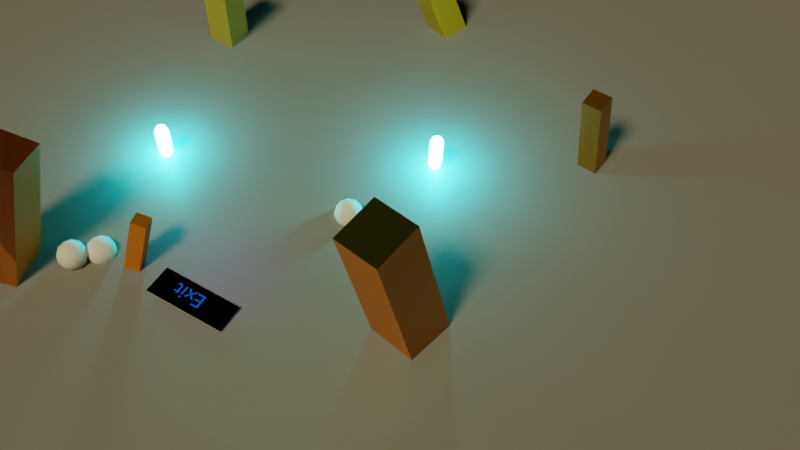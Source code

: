 # Source: start_level.blend  (saved by Blender 4.0.36; exported with 4.5.12 LTS)
import bpy
from mathutils import Matrix  # noqa: F401  (used for matrix-valued properties, if any)

bpy.ops.wm.read_factory_settings(use_empty=True)
scene = bpy.context.scene
scene.name = 'StartLevel'

# ---- collections
col_rocks = bpy.data.collections.new('Rocks'); scene.collection.children.link(col_rocks)
col_sub_rocks = bpy.data.collections.new('Sub_rocks'); col_rocks.children.link(col_sub_rocks)
col_sub_rocks_1 = bpy.data.collections.new('Sub_rocks 1'); col_sub_rocks.children.link(col_sub_rocks_1)
col_crystals = bpy.data.collections.new('Crystals'); scene.collection.children.link(col_crystals)
col_pillar = bpy.data.collections.new('Pillar')  # instanced only; not linked into the scene
col_leveltransition = bpy.data.collections.new('LevelTransition')  # instanced only; not linked into the scene
col_leveltransition_geometry_001 = bpy.data.collections.new('LevelTransition_geometry.001'); col_leveltransition.children.link(col_leveltransition_geometry_001)
col_health_pickup = bpy.data.collections.new('Health_Pickup')  # instanced only; not linked into the scene
col_player = bpy.data.collections.new('Player')  # instanced only; not linked into the scene
col_portal = bpy.data.collections.new('Portal')  # instanced only; not linked into the scene
col_nest_test = bpy.data.collections.new('Nest_test')  # instanced only; not linked into the scene
col_rock = bpy.data.collections.new('Rock')  # instanced only; not linked into the scene
col_rock_pile = bpy.data.collections.new('Rock Pile')  # instanced only; not linked into the scene
col_crystal = bpy.data.collections.new('Crystal')  # instanced only; not linked into the scene

# ---- materials (node trees are filled in below, after node groups)
mat_material_005 = bpy.data.materials.new('Material.005')
mat_material_005.use_transparent_shadow = False
mat_rock = bpy.data.materials.new('Rock')
mat_env_orange_001 = bpy.data.materials.new('Env_orange.001')
mat_env_orange_001.use_transparent_shadow = False
mat_collider_material_002 = bpy.data.materials.new('Collider_material.002')
mat_collider_material_002.surface_render_method = 'BLENDED'
mat_collider_material_002.blend_method = 'BLEND'
mat_collider_material_002.use_transparent_shadow = False
mat_env_blue_003 = bpy.data.materials.new('Env_blue.003')
mat_env_blue_003.use_transparent_shadow = False
mat_glowy_001 = bpy.data.materials.new('Glowy.001')
mat_glowy_001.use_transparent_shadow = False
mat_glowy_001.use_sss_translucency = True
mat_glowy_001.use_thickness_from_shadow = True

# ---- material node trees
mat_material_005.use_nodes = True; mat_material_005.node_tree.nodes.clear()
_N = mat_material_005.node_tree.nodes; _L = mat_material_005.node_tree.links
n0 = _N.new('ShaderNodeBsdfPrincipled'); n0.name = 'Principled BSDF'; n0.location = (10, 300)
n0.distribution = 'GGX'
n0.subsurface_method = 'RANDOM_WALK_SKIN'
n0.inputs[0].default_value = (0.2203, 0.2203, 0.2203, 1.0)
n0.inputs[3].default_value = 1.45
n0.inputs[27].default_value = (0.0, 0.0, 0.0, 1.0)
n0.inputs[28].default_value = 1.0
n1 = _N.new('ShaderNodeOutputMaterial'); n1.name = 'Material Output'; n1.location = (300, 300)
_L.new(n0.outputs[0], n1.inputs[0])
n1.is_active_output = True
mat_env_orange_001.use_nodes = True; mat_env_orange_001.node_tree.nodes.clear()
_N = mat_env_orange_001.node_tree.nodes; _L = mat_env_orange_001.node_tree.links
n0 = _N.new('ShaderNodeBsdfPrincipled'); n0.name = 'Principled BSDF'; n0.location = (10, 300)
n0.distribution = 'GGX'
n0.subsurface_method = 'RANDOM_WALK_SKIN'
n0.inputs[0].default_value = (0.8, 0.2343, 0.0, 1.0)
n0.inputs[3].default_value = 1.45
n0.inputs[27].default_value = (0.0, 0.0, 0.0, 1.0)
n0.inputs[28].default_value = 1.0
n1 = _N.new('ShaderNodeOutputMaterial'); n1.name = 'Material Output'; n1.location = (300, 300)
_L.new(n0.outputs[0], n1.inputs[0])
n1.is_active_output = True
mat_collider_material_002.use_nodes = True; mat_collider_material_002.node_tree.nodes.clear()
_N = mat_collider_material_002.node_tree.nodes; _L = mat_collider_material_002.node_tree.links
n0 = _N.new('ShaderNodeBsdfPrincipled'); n0.name = 'Principled BSDF'; n0.location = (10, 300)
n0.distribution = 'GGX'
n0.subsurface_method = 'RANDOM_WALK_SKIN'
n0.inputs[0].default_value = (0.8, 0.6398, 0.6603, 1.0)
n0.inputs[3].default_value = 1.45
n0.inputs[4].default_value = 0.1596
n0.inputs[27].default_value = (0.0, 0.0, 0.0, 1.0)
n0.inputs[28].default_value = 1.0
n1 = _N.new('ShaderNodeOutputMaterial'); n1.name = 'Material Output'; n1.location = (300, 300)
_L.new(n0.outputs[0], n1.inputs[0])
n1.is_active_output = True
mat_env_blue_003.use_nodes = True; mat_env_blue_003.node_tree.nodes.clear()
_N = mat_env_blue_003.node_tree.nodes; _L = mat_env_blue_003.node_tree.links
n0 = _N.new('ShaderNodeBsdfPrincipled'); n0.name = 'Principled BSDF'; n0.location = (10, 300)
n0.distribution = 'GGX'
n0.subsurface_method = 'RANDOM_WALK_SKIN'
n0.inputs[0].default_value = (0.00164, 0.09032, 0.8, 1.0)
n0.inputs[3].default_value = 1.45
n0.inputs[27].default_value = (0.0, 0.0, 0.0, 1.0)
n0.inputs[28].default_value = 1.0
n1 = _N.new('ShaderNodeOutputMaterial'); n1.name = 'Material Output'; n1.location = (300, 300)
_L.new(n0.outputs[0], n1.inputs[0])
n1.is_active_output = True
mat_glowy_001.use_nodes = True; mat_glowy_001.node_tree.nodes.clear()
_N = mat_glowy_001.node_tree.nodes; _L = mat_glowy_001.node_tree.links
n0 = _N.new('ShaderNodeBsdfPrincipled'); n0.name = 'Principled BSDF'; n0.location = (10, 300)
n0.distribution = 'GGX'
n0.subsurface_method = 'RANDOM_WALK_SKIN'
n0.inputs[0].default_value = (0.3805, 0.8, 0.2712, 1.0)
n0.inputs[3].default_value = 1.45
n0.inputs[27].default_value = (0.0331, 1.0, 1.0, 1.0)
n0.inputs[28].default_value = 157.6
n1 = _N.new('ShaderNodeOutputMaterial'); n1.name = 'Material Output'; n1.location = (300, 300)
_L.new(n0.outputs[0], n1.inputs[0])
n1.is_active_output = True

# ---- world
world_world = bpy.data.worlds.new('World'); scene.world = world_world
world_world.use_nodes = True; world_world.node_tree.nodes.clear()
_N = world_world.node_tree.nodes; _L = world_world.node_tree.links
n0 = _N.new('ShaderNodeOutputWorld'); n0.name = 'World Output'; n0.location = (300, 300)
n1 = _N.new('ShaderNodeBackground'); n1.name = 'Background'; n1.location = (10, 300)
n1.inputs[0].default_value = (0.0, 0.0, 0.0, 1.0)
n1.inputs[1].default_value = 0.0
_L.new(n1.outputs[0], n0.inputs[0])
n0.is_active_output = True
world_world.color = (0.05088, 0.05088, 0.05088)
world_world.use_sun_shadow = False
world_world.sun_shadow_jitter_overblur = 0.0

# ---- cameras
cam_camera = bpy.data.cameras.new('Camera')
cam_camera.clip_end = 100.0
cam_camera.ortho_scale = 7.314

# ---- lights
light_light = bpy.data.lights.new('Light', 'SUN')
light_light.color = (1.0, 0.8329, 0.4865)
light_light.transmission_factor = 0.0
light_light.angle = 0.1993
light_light.energy = 2.0
light_light.shadow_soft_size = 0.1
light_light.shadow_cascade_max_distance = 1000.0
light_spot = bpy.data.lights.new('Spot', 'SPOT')
light_spot.color = (0.2724, 0.005563, 1.0)
light_spot.transmission_factor = 0.0
light_spot.energy = 1000.0
light_spot.shadow_soft_size = 2.406
light_spot.use_absolute_resolution = True
light_spot.use_soft_falloff = False
light_point = bpy.data.lights.new('Point', 'POINT')
light_point.color = (0.3132, 1.0, 0.3805)
light_point.transmission_factor = 0.0
light_point.use_soft_falloff = False
light_point.energy = 200.0
light_point.shadow_soft_size = 10.0
light_point.use_absolute_resolution = True

# ---- meshes
me_plane = bpy.data.meshes.new('Plane')
me_plane.from_pydata([(-50.0, -50.0, 0.0), (50.0, -50.0, 0.0), (-50.0, 50.0, 0.0), (50.0, 50.0, 0.0)], [], [(0, 1, 3, 2)])
_uv = me_plane.uv_layers.new(name='UVMap')
_uv.uv.foreach_set('vector', [0.0, 0.0, 1.0, 0.0, 1.0, 1.0, 0.0, 1.0])
me_plane.materials.append(mat_material_005)
me_plane.update()
me_icosphere = bpy.data.meshes.new('Icosphere')
me_icosphere.from_pydata([(0.0, 0.0, -1.0), (0.7236, -0.5257, -0.4472), (-0.2764, -0.8506, -0.4472), (-0.8944, 0.0, -0.4472), (-0.2764, 0.8506, -0.4472), (0.7236, 0.5257, -0.4472), (0.2764, -0.8506, 0.4472), (-0.7236, -0.5257, 0.4472), (-0.7236, 0.5257, 0.4472), (0.2764, 0.8506, 0.4472), (0.8944, 0.0, 0.4472), (0.0, 0.0, 1.0), (-0.1625, -0.5, -0.8507), (0.4253, -0.309, -0.8507), (0.2629, -0.809, -0.5257), (0.8506, 0.0, -0.5257), (0.4253, 0.309, -0.8507), (-0.5257, 0.0, -0.8507), (-0.6882, -0.5, -0.5257), (-0.1625, 0.5, -0.8507), (-0.6882, 0.5, -0.5257), (0.2629, 0.809, -0.5257), (0.9511, -0.309, 0.0), (0.9511, 0.309, 0.0), (0.0, -1.0, 0.0), (0.5878, -0.809, 0.0), (-0.9511, -0.309, 0.0), (-0.5878, -0.809, 0.0), (-0.5878, 0.809, 0.0), (-0.9511, 0.309, 0.0), (0.5878, 0.809, 0.0), (0.0, 1.0, 0.0), (0.6882, -0.5, 0.5257), (-0.2629, -0.809, 0.5257), (-0.8506, 0.0, 0.5257), (-0.2629, 0.809, 0.5257), (0.6882, 0.5, 0.5257), (0.1625, -0.5, 0.8507), (0.5257, 0.0, 0.8507), (-0.4253, -0.309, 0.8507), (-0.4253, 0.309, 0.8507), (0.1625, 0.5, 0.8507)], [], [(0, 13, 12), (1, 13, 15), (0, 12, 17), (0, 17, 19), (0, 19, 16), (1, 15, 22), (2, 14, 24), (3, 18, 26), (4, 20, 28), (5, 21, 30), (1, 22, 25), (2, 24, 27), (3, 26, 29), (4, 28, 31), (5, 30, 23), (6, 32, 37), (7, 33, 39), (8, 34, 40), (9, 35, 41), (10, 36, 38), (38, 41, 11), (38, 36, 41), (36, 9, 41), (41, 40, 11), (41, 35, 40), (35, 8, 40), (40, 39, 11), (40, 34, 39), (34, 7, 39), (39, 37, 11), (39, 33, 37), (33, 6, 37), (37, 38, 11), (37, 32, 38), (32, 10, 38), (23, 36, 10), (23, 30, 36), (30, 9, 36), (31, 35, 9), (31, 28, 35), (28, 8, 35), (29, 34, 8), (29, 26, 34), (26, 7, 34), (27, 33, 7), (27, 24, 33), (24, 6, 33), (25, 32, 6), (25, 22, 32), (22, 10, 32), (30, 31, 9), (30, 21, 31), (21, 4, 31), (28, 29, 8), (28, 20, 29), (20, 3, 29), (26, 27, 7), (26, 18, 27), (18, 2, 27), (24, 25, 6), (24, 14, 25), (14, 1, 25), (22, 23, 10), (22, 15, 23), (15, 5, 23), (16, 21, 5), (16, 19, 21), (19, 4, 21), (19, 20, 4), (19, 17, 20), (17, 3, 20), (17, 18, 3), (17, 12, 18), (12, 2, 18), (15, 16, 5), (15, 13, 16), (13, 0, 16), (12, 14, 2), (12, 13, 14), (13, 1, 14)])
me_icosphere.polygons.foreach_set('use_smooth', [True] * 80)
_uv = me_icosphere.uv_layers.new(name='UVMap')
_uv.uv.foreach_set('vector', [0.1818, 0.0, 0.2273, 0.07873, 0.1364, 0.07873, 0.2727, 0.1575, 0.3182, 0.07873, 0.3636, 0.1575, 0.9091, 0.0, 0.9545, 0.07873, 0.8636, 0.07873, 0.7273, 0.0, 0.7727, 0.07873, 0.6818, 0.07873, 0.5455, 0.0, 0.5909, 0.07873, 0.5, 0.07873, 0.2727, 0.1575, 0.3636, 0.1575, 0.3182, 0.2362, 0.09091, 0.1575, 0.1818, 0.1575, 0.1364, 0.2362, 0.8182, 0.1575, 0.9091, 0.1575, 0.8636, 0.2362, 0.6364, 0.1575, 0.7273, 0.1575, 0.6818, 0.2362, 0.4545, 0.1575, 0.5455, 0.1575, 0.5, 0.2362, 0.2727, 0.1575, 0.3182, 0.2362, 0.2273, 0.2362, 0.09091, 0.1575, 0.1364, 0.2362, 0.04546, 0.2362, 0.8182, 0.1575, 0.8636, 0.2362, 0.7727, 0.2362, 0.6364, 0.1575, 0.6818, 0.2362, 0.5909, 0.2362, 0.4545, 0.1575, 0.5, 0.2362, 0.4091, 0.2362, 0.1818, 0.3149, 0.2727, 0.3149, 0.2273, 0.3937, 0.0, 0.3149, 0.09091, 0.3149, 0.04546, 0.3937, 0.7273, 0.3149, 0.8182, 0.3149, 0.7727, 0.3937, 0.5455, 0.3149, 0.6364, 0.3149, 0.5909, 0.3937, 0.3636, 0.3149, 0.4545, 0.3149, 0.4091, 0.3937, 0.4091, 0.3937, 0.5, 0.3937, 0.4545, 0.4724, 0.4091, 0.3937, 0.4545, 0.3149, 0.5, 0.3937, 0.4545, 0.3149, 0.5455, 0.3149, 0.5, 0.3937, 0.5909, 0.3937, 0.6818, 0.3937, 0.6364, 0.4724, 0.5909, 0.3937, 0.6364, 0.3149, 0.6818, 0.3937, 0.6364, 0.3149, 0.7273, 0.3149, 0.6818, 0.3937, 0.7727, 0.3937, 0.8636, 0.3937, 0.8182, 0.4724, 0.7727, 0.3937, 0.8182, 0.3149, 0.8636, 0.3937, 0.8182, 0.3149, 0.9091, 0.3149, 0.8636, 0.3937, 0.04546, 0.3937, 0.1364, 0.3937, 0.09091, 0.4724, 0.04546, 0.3937, 0.09091, 0.3149, 0.1364, 0.3937, 0.09091, 0.3149, 0.1818, 0.3149, 0.1364, 0.3937, 0.2273, 0.3937, 0.3182, 0.3937, 0.2727, 0.4724, 0.2273, 0.3937, 0.2727, 0.3149, 0.3182, 0.3937, 0.2727, 0.3149, 0.3636, 0.3149, 0.3182, 0.3937, 0.4091, 0.2362, 0.4545, 0.3149, 0.3636, 0.3149, 0.4091, 0.2362, 0.5, 0.2362, 0.4545, 0.3149, 0.5, 0.2362, 0.5455, 0.3149, 0.4545, 0.3149, 0.5909, 0.2362, 0.6364, 0.3149, 0.5455, 0.3149, 0.5909, 0.2362, 0.6818, 0.2362, 0.6364, 0.3149, 0.6818, 0.2362, 0.7273, 0.3149, 0.6364, 0.3149, 0.7727, 0.2362, 0.8182, 0.3149, 0.7273, 0.3149, 0.7727, 0.2362, 0.8636, 0.2362, 0.8182, 0.3149, 0.8636, 0.2362, 0.9091, 0.3149, 0.8182, 0.3149, 0.04546, 0.2362, 0.09091, 0.3149, 0.0, 0.3149, 0.04546, 0.2362, 0.1364, 0.2362, 0.09091, 0.3149, 0.1364, 0.2362, 0.1818, 0.3149, 0.09091, 0.3149, 0.2273, 0.2362, 0.2727, 0.3149, 0.1818, 0.3149, 0.2273, 0.2362, 0.3182, 0.2362, 0.2727, 0.3149, 0.3182, 0.2362, 0.3636, 0.3149, 0.2727, 0.3149, 0.5, 0.2362, 0.5909, 0.2362, 0.5455, 0.3149, 0.5, 0.2362, 0.5455, 0.1575, 0.5909, 0.2362, 0.5455, 0.1575, 0.6364, 0.1575, 0.5909, 0.2362, 0.6818, 0.2362, 0.7727, 0.2362, 0.7273, 0.3149, 0.6818, 0.2362, 0.7273, 0.1575, 0.7727, 0.2362, 0.7273, 0.1575, 0.8182, 0.1575, 0.7727, 0.2362, 0.8636, 0.2362, 0.9545, 0.2362, 0.9091, 0.3149, 0.8636, 0.2362, 0.9091, 0.1575, 0.9545, 0.2362, 0.9091, 0.1575, 1.0, 0.1575, 0.9545, 0.2362, 0.1364, 0.2362, 0.2273, 0.2362, 0.1818, 0.3149, 0.1364, 0.2362, 0.1818, 0.1575, 0.2273, 0.2362, 0.1818, 0.1575, 0.2727, 0.1575, 0.2273, 0.2362, 0.3182, 0.2362, 0.4091, 0.2362, 0.3636, 0.3149, 0.3182, 0.2362, 0.3636, 0.1575, 0.4091, 0.2362, 0.3636, 0.1575, 0.4545, 0.1575, 0.4091, 0.2362, 0.5, 0.07873, 0.5455, 0.1575, 0.4545, 0.1575, 0.5, 0.07873, 0.5909, 0.07873, 0.5455, 0.1575, 0.5909, 0.07873, 0.6364, 0.1575, 0.5455, 0.1575, 0.6818, 0.07873, 0.7273, 0.1575, 0.6364, 0.1575, 0.6818, 0.07873, 0.7727, 0.07873, 0.7273, 0.1575, 0.7727, 0.07873, 0.8182, 0.1575, 0.7273, 0.1575, 0.8636, 0.07873, 0.9091, 0.1575, 0.8182, 0.1575, 0.8636, 0.07873, 0.9545, 0.07873, 0.9091, 0.1575, 0.9545, 0.07873, 1.0, 0.1575, 0.9091, 0.1575, 0.3636, 0.1575, 0.4091, 0.07873, 0.4545, 0.1575, 0.3636, 0.1575, 0.3182, 0.07873, 0.4091, 0.07873, 0.3182, 0.07873, 0.3636, 0.0, 0.4091, 0.07873, 0.1364, 0.07873, 0.1818, 0.1575, 0.09091, 0.1575, 0.1364, 0.07873, 0.2273, 0.07873, 0.1818, 0.1575, 0.2273, 0.07873, 0.2727, 0.1575, 0.1818, 0.1575])
me_icosphere.materials.append(mat_rock)
me_icosphere.update()
me_cube_002 = bpy.data.meshes.new('Cube.002')
me_cube_002.from_pydata([(-1.0, -1.0, 0.0), (-1.0, -1.0, 7.0), (-1.0, 1.0, 0.0), (-1.0, 1.0, 7.0), (1.0, -1.0, 0.0), (1.0, -1.0, 7.0), (1.0, 1.0, 0.0), (1.0, 1.0, 7.0)], [], [(0, 1, 3, 2), (2, 3, 7, 6), (6, 7, 5, 4), (4, 5, 1, 0), (2, 6, 4, 0), (7, 3, 1, 5)])
_uv = me_cube_002.uv_layers.new(name='UVMap')
_uv.uv.foreach_set('vector', [0.375, 0.0, 0.625, 0.0, 0.625, 0.25, 0.375, 0.25, 0.375, 0.25, 0.625, 0.25, 0.625, 0.5, 0.375, 0.5, 0.375, 0.5, 0.625, 0.5, 0.625, 0.75, 0.375, 0.75, 0.375, 0.75, 0.625, 0.75, 0.625, 1.0, 0.375, 1.0, 0.125, 0.5, 0.375, 0.5, 0.375, 0.75, 0.125, 0.75, 0.625, 0.5, 0.875, 0.5, 0.875, 0.75, 0.625, 0.75])
me_cube_002.materials.append(mat_env_orange_001)
me_cube_002.update()
me_cube_004 = bpy.data.meshes.new('Cube.004')
me_cube_004.from_pydata([(-1.0, -1.0, 0.0), (-1.0, -1.0, 7.0), (-1.0, 1.0, 0.0), (-1.0, 1.0, 7.0), (1.0, -1.0, 0.0), (1.0, -1.0, 7.0), (1.0, 1.0, 0.0), (1.0, 1.0, 7.0)], [], [(0, 1, 3, 2), (2, 3, 7, 6), (6, 7, 5, 4), (4, 5, 1, 0), (2, 6, 4, 0), (7, 3, 1, 5)])
_uv = me_cube_004.uv_layers.new(name='UVMap')
_uv.uv.foreach_set('vector', [0.375, 0.0, 0.625, 0.0, 0.625, 0.25, 0.375, 0.25, 0.375, 0.25, 0.625, 0.25, 0.625, 0.5, 0.375, 0.5, 0.375, 0.5, 0.625, 0.5, 0.625, 0.75, 0.375, 0.75, 0.375, 0.75, 0.625, 0.75, 0.625, 1.0, 0.375, 1.0, 0.125, 0.5, 0.375, 0.5, 0.375, 0.75, 0.125, 0.75, 0.625, 0.5, 0.875, 0.5, 0.875, 0.75, 0.625, 0.75])
me_cube_004.materials.append(mat_collider_material_002)
me_cube_004.update()
me_plane_009 = bpy.data.meshes.new('Plane.009')
me_plane_009.from_pydata([(-6.132, 2.221, 0.0), (-6.132, -2.221, 0.0), (6.132, 2.221, 0.0), (6.132, -2.221, 0.0)], [], [(0, 1, 3, 2)])
_uv = me_plane_009.uv_layers.new(name='UVMap')
_uv.uv.foreach_set('vector', [0.0, 0.0, 1.0, 0.0, 1.0, 1.0, 0.0, 1.0])
me_plane_009.update()
me_plane_011 = bpy.data.meshes.new('Plane.011')
me_plane_011.from_pydata([(-6.132, 2.221, 0.0), (-6.132, -2.221, 0.0), (6.132, 2.221, 0.0), (6.132, -2.221, 0.0)], [], [(0, 1, 3, 2)])
_uv = me_plane_011.uv_layers.new(name='UVMap')
_uv.uv.foreach_set('vector', [0.0, 0.0, 1.0, 0.0, 1.0, 1.0, 0.0, 1.0])
me_plane_011.update()
me_roundcube_004 = bpy.data.meshes.new('Roundcube.004')
me_roundcube_004.from_pydata([(0.2887, 0.2887, -1.246), (0.0, 0.3536, -1.324), (0.3536, 0.3536, -0.9), (0.3536, 0.3536, 0.9), (0.0, 0.5, -0.9), (0.0, 0.5, 0.9), (-0.2887, 0.2887, -1.246), (-0.3536, 0.0, -1.324), (-0.3536, 0.3536, -0.9), (-0.3536, 0.3536, 0.9), (-0.5, 0.0, -0.9), (-0.5, 0.0, 0.9), (-0.2887, -0.2887, -1.246), (0.0, -0.3536, -1.324), (-0.3536, -0.3536, -0.9), (-0.3536, -0.3536, 0.9), (0.0, -0.5, -0.9), (0.0, -0.5, 0.9), (0.2887, -0.2887, -1.246), (0.3536, 0.0, -1.324), (0.3536, -0.3536, -0.9), (0.3536, -0.3536, 0.9), (0.5, 0.0, -0.9), (0.5, 0.0, 0.9), (0.0, 0.0, -1.5), (0.2887, 0.2887, 1.246), (0.0, 0.3536, 1.324), (-0.2887, 0.2887, 1.246), (0.3536, 0.0, 1.324), (0.0, 0.0, 1.5), (-0.3536, 0.0, 1.324), (0.2887, -0.2887, 1.246), (0.0, -0.3536, 1.324), (-0.2887, -0.2887, 1.246)], [], [(0, 1, 4, 2), (1, 6, 8, 4), (2, 4, 5, 3), (4, 8, 9, 5), (3, 5, 26, 25), (5, 9, 27, 26), (6, 7, 10, 8), (7, 12, 14, 10), (8, 10, 11, 9), (10, 14, 15, 11), (9, 11, 30, 27), (11, 15, 33, 30), (12, 13, 16, 14), (13, 18, 20, 16), (14, 16, 17, 15), (16, 20, 21, 17), (15, 17, 32, 33), (17, 21, 31, 32), (18, 19, 22, 20), (19, 0, 2, 22), (20, 22, 23, 21), (22, 2, 3, 23), (21, 23, 28, 31), (23, 3, 25, 28), (18, 13, 24, 19), (13, 12, 7, 24), (19, 24, 1, 0), (24, 7, 6, 1), (25, 26, 29, 28), (26, 27, 30, 29), (28, 29, 32, 31), (29, 30, 33, 32)])
me_roundcube_004.materials.append(mat_glowy_001)
me_roundcube_004.update()

# ---- curves / text
txt_text_002 = bpy.data.curves.new('Text.002', 'FONT')
txt_text_002.dimensions = '2D'
txt_text_002.body = 'Exit'
txt_text_002.materials.append(mat_env_blue_003)
txt_text_002.size = 3.041

# ---- objects
ob_camera = bpy.data.objects.new('Camera', cam_camera)
ob_ground = bpy.data.objects.new('Ground', me_plane)
ob_light = bpy.data.objects.new('Light', light_light)
ob_spot = bpy.data.objects.new('Spot', light_spot)
ob_pillar_001 = bpy.data.objects.new('Pillar.001', None)
ob_pillar_003 = bpy.data.objects.new('Pillar.003', None)
ob_pillar_002 = bpy.data.objects.new('Pillar.002', None)
ob_pillar = bpy.data.objects.new('Pillar', None)
ob_pillar_004 = bpy.data.objects.new('Pillar.004', None)
ob_pillar_005 = bpy.data.objects.new('Pillar.005', None)
ob_leveltransition = bpy.data.objects.new('LevelTransition', None)
ob_health_pickup_001 = bpy.data.objects.new('Health_Pickup.001', None)
ob_health_pickup = bpy.data.objects.new('Health_Pickup', None)
ob_player = bpy.data.objects.new('Player', None)
ob_portal = bpy.data.objects.new('Portal', None)
ob_nest_test = bpy.data.objects.new('Nest_test', None)
ob_lighting_components_startlevel = bpy.data.objects.new('lighting_components_StartLevel', None)
ob_rock = bpy.data.objects.new('Rock', None)
ob_rock_001 = bpy.data.objects.new('Rock.001', None)
ob_rock_002 = bpy.data.objects.new('Rock.002', None)
ob_rock_003 = bpy.data.objects.new('Rock.003', None)
ob_rock_004 = bpy.data.objects.new('Rock.004', None)
ob_rock_015 = bpy.data.objects.new('Rock.015', None)
ob_rock_016 = bpy.data.objects.new('Rock.016', None)
ob_rock_017 = bpy.data.objects.new('Rock.017', None)
ob_rock_018 = bpy.data.objects.new('Rock.018', None)
ob_rock_019 = bpy.data.objects.new('Rock.019', None)
ob_rock_020 = bpy.data.objects.new('Rock.020', None)
ob_rock_021 = bpy.data.objects.new('Rock.021', None)
ob_somemesh = bpy.data.objects.new('SomeMesh', me_icosphere)
ob_rock_pile_003 = bpy.data.objects.new('Rock Pile.003', None)
ob_rock_pile_001 = bpy.data.objects.new('Rock Pile.001', None)
ob_rock_pile_004 = bpy.data.objects.new('Rock Pile.004', None)
ob_rock_005 = bpy.data.objects.new('Rock.005', None)
ob_rock_006 = bpy.data.objects.new('Rock.006', None)
ob_rock_007 = bpy.data.objects.new('Rock.007', None)
ob_rock_008 = bpy.data.objects.new('Rock.008', None)
ob_rock_009 = bpy.data.objects.new('Rock.009', None)
ob_rock_010 = bpy.data.objects.new('Rock.010', None)
ob_rock_011 = bpy.data.objects.new('Rock.011', None)
ob_rock_012 = bpy.data.objects.new('Rock.012', None)
ob_rock_013 = bpy.data.objects.new('Rock.013', None)
ob_rock_014 = bpy.data.objects.new('Rock.014', None)
ob_rock_022 = bpy.data.objects.new('Rock.022', None)
ob_rock_023 = bpy.data.objects.new('Rock.023', None)
ob_rock_024 = bpy.data.objects.new('Rock.024', None)
ob_rock_025 = bpy.data.objects.new('Rock.025', None)
ob_rock_026 = bpy.data.objects.new('Rock.026', None)
ob_rock_027 = bpy.data.objects.new('Rock.027', None)
ob_somemesh_001 = bpy.data.objects.new('SomeMesh.001', me_icosphere)
ob_rock_pile_002 = bpy.data.objects.new('Rock Pile.002', None)
ob_somemesh_002 = bpy.data.objects.new('SomeMesh.002', me_icosphere)
ob_crystal = bpy.data.objects.new('Crystal', None)
ob_crystal_001 = bpy.data.objects.new('Crystal.001', None)
ob_crystal_002 = bpy.data.objects.new('Crystal.002', None)
ob_crystal_003 = bpy.data.objects.new('Crystal.003', None)
ob_crystal_004 = bpy.data.objects.new('Crystal.004', None)
ob_crystal_005 = bpy.data.objects.new('Crystal.005', None)
ob_crystal_006 = bpy.data.objects.new('Crystal.006', None)
ob_crystal_007 = bpy.data.objects.new('Crystal.007', None)
ob_crystal_008 = bpy.data.objects.new('Crystal.008', None)
ob_crystal_009 = bpy.data.objects.new('Crystal.009', None)
ob_crystal_010 = bpy.data.objects.new('Crystal.010', None)
ob_crystal_011 = bpy.data.objects.new('Crystal.011', None)
ob_crystal_012 = bpy.data.objects.new('Crystal.012', None)
ob_point = bpy.data.objects.new('Point', light_point)
ob_point_001 = bpy.data.objects.new('Point.001', light_point)
ob_point_002 = bpy.data.objects.new('Point.002', light_point)
ob_pillar_geometry_001 = bpy.data.objects.new('Pillar_geometry.001', me_cube_002)
ob_pillar_components_001 = bpy.data.objects.new('Pillar_components.001', None)
ob_pillar_collider_001 = bpy.data.objects.new('Pillar_collider.001', me_cube_004)
ob_leveltransition_components_002 = bpy.data.objects.new('LevelTransition_components.002', None)
ob_leveltransition_collider_002 = bpy.data.objects.new('LevelTransition_collider.002', me_plane_009)
ob_plane_005 = bpy.data.objects.new('Plane.005', me_plane_011)
ob_text_002 = bpy.data.objects.new('Text.002', txt_text_002)
ob_health_pickup_geometry_001 = bpy.data.objects.new('Health_Pickup_geometry.001', me_roundcube_004)
ob_health_pickup_components_001 = bpy.data.objects.new('Health_Pickup_components.001', None)

# ---- transforms, parenting, visibility, modifiers, constraints
ob_camera.location = (-37.8, -26.35, 57.51)
ob_camera.rotation_euler = (0.6632, 4.269e-07, -1.016)
ob_camera.scale = (1.0, 1.0, 1.0)
ob_camera.lock_rotations_4d = False
ob_camera.empty_display_type = 'ARROWS'
ob_camera.color = (0.0, 0.0, 0.0, 0.0)
ob_camera.display_type = 'WIRE'
ob_camera.lineart.crease_threshold = 0.0
ob_ground.location = (0.0, 0.0, 0.0)
ob_ground.scale = (0.9354, 0.9354, 0.4677)
ob_light.location = (4.076, 1.005, 18.69)
ob_light.rotation_euler = (-0.4693, 0.3792, 2.083)
ob_light.lock_rotations_4d = False
ob_light.empty_display_type = 'ARROWS'
ob_light.color = (0.0, 0.0, 0.0, 0.0)
ob_light.lineart.crease_threshold = 0.0
ob_spot.location = (-8.259, 5.355, 10.7)
ob_pillar_001.location = (18.79, 4.303, -0.5903)
ob_pillar_001.rotation_euler = (-0.1331, -0.2813, -0.2932)
ob_pillar_001.instance_type = 'COLLECTION'
ob_pillar_003.location = (9.095, 17.88, -0.9425)
ob_pillar_003.instance_type = 'COLLECTION'
ob_pillar_002.location = (-15.61, 17.1, -0.6724)
ob_pillar_002.rotation_euler = (0.1689, 0.1916, 0.2713)
ob_pillar_002.scale = (1.49, 1.49, 1.49)
ob_pillar_002.instance_type = 'COLLECTION'
ob_pillar.location = (12.02, -11.08, -1.454)
ob_pillar.rotation_euler = (-0.04402, -0.07258, -0.08276)
ob_pillar.scale = (0.7045, 0.7045, 1.115)
ob_pillar.instance_type = 'COLLECTION'
ob_pillar_004.location = (-5.825, -7.549, -1.171)
ob_pillar_004.rotation_euler = (-0.09305, -0.1731, -0.1878)
ob_pillar_004.scale = (1.68, 1.68, 1.68)
ob_pillar_004.instance_type = 'COLLECTION'
ob_pillar_005.location = (-11.43, 10.17, -0.7807)
ob_pillar_005.rotation_euler = (0.2121, 0.2259, 0.3344)
ob_pillar_005.scale = (0.5286, 0.5271, 0.6688)
ob_pillar_005.instance_type = 'COLLECTION'
ob_leveltransition.location = (-11.51, 5.143, 0.2)
ob_leveltransition.rotation_euler = (0.0, -0.0, 1.571)
ob_leveltransition.scale = (0.4718, 0.4718, 0.4718)
ob_leveltransition.instance_type = 'COLLECTION'
ob_health_pickup_001.location = (-2.723, 14.37, 1.209)
ob_health_pickup_001.instance_type = 'COLLECTION'
ob_health_pickup.location = (5.878, -2.124, 1.571)
ob_health_pickup.rotation_euler = (0.02514, 0.0304, 0.04124)
ob_health_pickup.instance_type = 'COLLECTION'
ob_player.location = (-1.06, 6.077, 1.157)
ob_player.instance_type = 'COLLECTION'
ob_portal.location = (-9.917, 4.573, -1.022)
ob_portal.rotation_euler = (0.0, -0.0, 1.571)
ob_portal.instance_type = 'COLLECTION'
ob_nest_test.location = (-8.589, 27.56, 0.8421)
ob_nest_test.instance_type = 'COLLECTION'
ob_lighting_components_startlevel.location = (0.0, 0.0, 0.0)
ob_lighting_components_startlevel.scale = (0.0, 0.0, 0.0)
ob_lighting_components_startlevel.empty_display_size = 2.0
ob_rock.location = (5.507, 5.852, 0.1975)
ob_rock.instance_type = 'COLLECTION'
ob_rock_001.location = (7.12, 4.551, -0.2035)
ob_rock_001.rotation_euler = (0.4349, 0.2637, 0.6223)
ob_rock_001.scale = (0.6066, 0.6066, 0.6066)
ob_rock_001.instance_type = 'COLLECTION'
ob_rock_002.location = (7.919, 3.025, 0.03413)
ob_rock_002.rotation_euler = (0.9932, 0.1828, 1.368)
ob_rock_002.scale = (0.3108, 0.3108, 0.3108)
ob_rock_002.instance_type = 'COLLECTION'
ob_rock_003.location = (8.331, 4.078, -0.2035)
ob_rock_003.rotation_euler = (0.4349, 0.2637, -1.087)
ob_rock_003.scale = (0.6066, 0.6066, 0.6066)
ob_rock_003.instance_type = 'COLLECTION'
ob_rock_004.location = (6.709, 3.497, 0.03413)
ob_rock_004.rotation_euler = (0.9932, 0.1828, -0.3409)
ob_rock_004.scale = (0.3108, 0.3108, 0.3108)
ob_rock_004.instance_type = 'COLLECTION'
ob_rock_015.location = (1.121, 19.08, -0.06376)
ob_rock_015.rotation_euler = (-0.2022, 0.02124, 1.456)
ob_rock_015.instance_type = 'COLLECTION'
ob_rock_016.location = (2.651, 20.52, -0.2297)
ob_rock_016.rotation_euler = (0.2708, 0.3951, 2.027)
ob_rock_016.scale = (0.6066, 0.6066, 0.6066)
ob_rock_016.instance_type = 'COLLECTION'
ob_rock_017.location = (4.181, 21.16, 0.03091)
ob_rock_017.rotation_euler = (-0.6024, 0.4888, 4.582)
ob_rock_017.scale = (0.3108, 0.3108, 0.3108)
ob_rock_017.instance_type = 'COLLECTION'
ob_rock_018.location = (3.249, 21.67, -0.1605)
ob_rock_018.rotation_euler = (0.3219, 0.09336, 0.3513)
ob_rock_018.scale = (0.6066, 0.6066, 0.6066)
ob_rock_018.instance_type = 'COLLECTION'
ob_rock_019.location = (4.34, 17.08, 0.2234)
ob_rock_019.rotation_euler = (0.7939, 0.1321, 1.086)
ob_rock_019.scale = (0.3108, 0.3108, 0.3108)
ob_rock_019.instance_type = 'COLLECTION'
ob_rock_020.location = (-0.3536, 22.05, -0.187)
ob_rock_020.rotation_euler = (-0.2022, 0.02124, 4.216)
ob_rock_020.instance_type = 'COLLECTION'
ob_rock_021.location = (0.2612, 24.63, -0.1605)
ob_rock_021.rotation_euler = (1.321, -0.5766, 1.764)
ob_rock_021.scale = (0.6066, 0.6066, 0.6066)
ob_rock_021.instance_type = 'COLLECTION'
ob_somemesh.location = (-0.6819, 0.62, 0.1956)
ob_rock_pile_003.location = (-3.44, 22.78, 0.2103)
ob_rock_pile_003.instance_type = 'COLLECTION'
ob_rock_pile_001.location = (-4.471, 16.75, 0.2103)
ob_rock_pile_001.rotation_euler = (0.0, -0.0, -1.427)
ob_rock_pile_001.instance_type = 'COLLECTION'
ob_rock_pile_004.location = (1.569, 15.79, 0.2103)
ob_rock_pile_004.rotation_euler = (-0.1018, -0.07728, 0.0005098)
ob_rock_pile_004.scale = (0.9215, 0.9215, 0.9215)
ob_rock_pile_004.instance_type = 'COLLECTION'
ob_rock_005.location = (14.61, -10.2, 0.1975)
ob_rock_005.rotation_euler = (0.0, -0.0, 1.157)
ob_rock_005.instance_type = 'COLLECTION'
ob_rock_006.location = (13.16, -6.763, -0.2035)
ob_rock_006.rotation_euler = (0.4349, 0.2637, 1.779)
ob_rock_006.scale = (0.6066, 0.6066, 0.6066)
ob_rock_006.instance_type = 'COLLECTION'
ob_rock_007.location = (18.17, -9.127, 0.03413)
ob_rock_007.rotation_euler = (0.9932, 0.1828, 2.525)
ob_rock_007.scale = (0.3108, 0.3108, 0.3108)
ob_rock_007.instance_type = 'COLLECTION'
ob_rock_008.location = (17.37, -8.326, -0.2035)
ob_rock_008.rotation_euler = (0.4349, 0.2637, 0.06994)
ob_rock_008.scale = (0.6066, 0.6066, 0.6066)
ob_rock_008.instance_type = 'COLLECTION'
ob_rock_009.location = (19.56, 1.789, 0.03413)
ob_rock_009.rotation_euler = (0.9932, 0.1828, 0.816)
ob_rock_009.scale = (0.3108, 0.3108, 0.3108)
ob_rock_009.instance_type = 'COLLECTION'
ob_rock_010.location = (0.7344, -8.893, -0.06376)
ob_rock_010.rotation_euler = (-0.2022, 0.02124, 2.613)
ob_rock_010.instance_type = 'COLLECTION'
ob_rock_011.location = (0.02743, -6.911, -0.2297)
ob_rock_011.rotation_euler = (0.2708, 0.3951, 3.184)
ob_rock_011.scale = (0.6066, 0.6066, 0.6066)
ob_rock_011.instance_type = 'COLLECTION'
ob_rock_012.location = (0.05738, -5.253, 0.03091)
ob_rock_012.rotation_euler = (-0.6024, 0.4888, 5.739)
ob_rock_012.scale = (0.3108, 0.3108, 0.3108)
ob_rock_012.instance_type = 'COLLECTION'
ob_rock_013.location = (-0.786, -5.9, -0.1605)
ob_rock_013.rotation_euler = (0.3219, 0.09336, 1.508)
ob_rock_013.scale = (0.6066, 0.6066, 0.6066)
ob_rock_013.instance_type = 'COLLECTION'
ob_rock_014.location = (3.856, -6.748, 0.2234)
ob_rock_014.rotation_euler = (0.7939, 0.1321, 2.243)
ob_rock_014.scale = (0.3108, 0.3108, 0.3108)
ob_rock_014.instance_type = 'COLLECTION'
ob_rock_022.location = (-2.582, -9.047, -0.187)
ob_rock_022.rotation_euler = (-0.2022, 0.02124, 5.373)
ob_rock_022.instance_type = 'COLLECTION'
ob_rock_023.location = (-4.691, -7.449, -0.1605)
ob_rock_023.rotation_euler = (1.321, -0.5766, 2.921)
ob_rock_023.scale = (0.6066, 0.6066, 0.6066)
ob_rock_023.instance_type = 'COLLECTION'
ob_rock_024.location = (10.44, 14.64, 0.007372)
ob_rock_024.rotation_euler = (-0.2193, 0.05235, 1.778)
ob_rock_024.instance_type = 'COLLECTION'
ob_rock_025.location = (12.68, 17.59, 0.07469)
ob_rock_025.rotation_euler = (-0.5827, 0.4579, 4.913)
ob_rock_025.scale = (0.3108, 0.3108, 0.3108)
ob_rock_025.instance_type = 'COLLECTION'
ob_rock_026.location = (11.64, 17.77, -0.146)
ob_rock_026.rotation_euler = (0.2863, 0.09197, 0.6708)
ob_rock_026.scale = (0.6066, 0.6066, 0.6066)
ob_rock_026.instance_type = 'COLLECTION'
ob_rock_027.location = (7.873, 19.62, -0.2832)
ob_rock_027.rotation_euler = (1.313, -0.5417, 2.091)
ob_rock_027.scale = (0.6066, 0.6066, 0.6066)
ob_rock_027.instance_type = 'COLLECTION'
ob_somemesh_001.location = (-11.64, 12.46, 0.1961)
ob_rock_pile_002.location = (-9.57, 24.15, 0.1955)
ob_rock_pile_002.scale = (0.6048, 0.6048, 0.6048)
ob_rock_pile_002.instance_type = 'COLLECTION'
ob_somemesh_002.location = (-13.07, 13.53, 0.6417)
ob_crystal.location = (1.655, 12.65, 0.3463)
ob_crystal.rotation_euler = (-0.3405, -0.006773, -0.2349)
ob_crystal.scale = (1.599, 1.599, 1.599)
ob_crystal.instance_type = 'COLLECTION'
ob_crystal_001.location = (1.655, 12.65, 0.3463)
ob_crystal_001.rotation_euler = (0.04721, 0.4098, 0.4348)
ob_crystal_001.scale = (1.367, 1.367, 1.367)
ob_crystal_001.instance_type = 'COLLECTION'
ob_crystal_002.location = (4.027, 12.02, 0.3463)
ob_crystal_002.rotation_euler = (0.3503, 0.2342, 0.6123)
ob_crystal_002.scale = (1.056, 1.056, 1.056)
ob_crystal_002.instance_type = 'COLLECTION'
ob_crystal_003.location = (4.027, 12.02, 0.3463)
ob_crystal_003.rotation_euler = (0.7383, 0.116, 1.388)
ob_crystal_003.scale = (0.9025, 0.9025, 0.9025)
ob_crystal_003.instance_type = 'COLLECTION'
ob_crystal_004.location = (7.866, -0.3893, -0.04041)
ob_crystal_004.rotation_euler = (-0.4084, -0.2705, -0.3378)
ob_crystal_004.scale = (1.921, 1.921, 1.921)
ob_crystal_004.instance_type = 'COLLECTION'
ob_crystal_005.location = (7.866, -0.3893, -0.04041)
ob_crystal_005.rotation_euler = (-0.1737, 0.2358, 0.2518)
ob_crystal_005.scale = (1.642, 1.642, 1.642)
ob_crystal_005.instance_type = 'COLLECTION'
ob_crystal_006.location = (10.52, -1.405, 0.7329)
ob_crystal_006.rotation_euler = (0.108, 0.1035, 0.4589)
ob_crystal_006.scale = (1.268, 1.268, 1.268)
ob_crystal_006.instance_type = 'COLLECTION'
ob_crystal_007.location = (10.52, -1.405, 0.7329)
ob_crystal_007.rotation_euler = (0.4736, 0.1911, 1.235)
ob_crystal_007.scale = (1.084, 1.084, 1.084)
ob_crystal_007.instance_type = 'COLLECTION'
ob_crystal_008.location = (4.027, 12.02, 0.3463)
ob_crystal_008.rotation_euler = (0.3354, 0.7377, 1.541)
ob_crystal_008.scale = (1.056, 1.056, 1.056)
ob_crystal_008.instance_type = 'COLLECTION'
ob_crystal_009.location = (-6.445, 0.2037, -0.07698)
ob_crystal_009.rotation_euler = (-0.3893, -0.225, 2.726)
ob_crystal_009.scale = (1.73, 1.73, 1.73)
ob_crystal_009.instance_type = 'COLLECTION'
ob_crystal_010.location = (-6.445, 0.2037, -0.07698)
ob_crystal_010.rotation_euler = (-0.1315, 0.263, 3.331)
ob_crystal_010.scale = (1.479, 1.479, 1.479)
ob_crystal_010.instance_type = 'COLLECTION'
ob_crystal_011.location = (-8.788, 1.314, 0.5012)
ob_crystal_011.rotation_euler = (0.1539, 0.1218, 3.532)
ob_crystal_011.scale = (1.142, 1.142, 1.142)
ob_crystal_011.instance_type = 'COLLECTION'
ob_crystal_012.location = (-8.788, 1.314, 0.5012)
ob_crystal_012.rotation_euler = (0.5197, 0.1721, 4.312)
ob_crystal_012.scale = (0.9766, 0.9766, 0.9766)
ob_crystal_012.instance_type = 'COLLECTION'
ob_point.location = (8.635, -3.822, 3.764)
ob_point_001.location = (2.441, 10.67, 3.764)
ob_point_002.location = (-8.92, -1.832, 3.764)
ob_pillar_geometry_001.location = (0.0, 0.0, 0.0)
ob_pillar_components_001.location = (0.0, 0.0, 0.0)
ob_pillar_collider_001.location = (0.0, 0.0, 0.0)
ob_leveltransition_components_002.location = (0.0, 0.0, 0.2975)
ob_leveltransition_collider_002.location = (-0.05202, -0.05195, 0.0124)
ob_plane_005.location = (-0.05202, -0.07276, 0.0124)
ob_text_002.location = (-1.869, -1.02, 0.3623)
ob_health_pickup_geometry_001.location = (0.0, 0.0, 0.0)
ob_health_pickup_components_001.location = (0.0, 0.0, 0.0)
ob_pillar_001.instance_collection = col_pillar
ob_pillar_003.instance_collection = col_pillar
ob_pillar_002.instance_collection = col_pillar
ob_pillar.instance_collection = col_pillar
ob_pillar_004.instance_collection = col_pillar
ob_pillar_005.instance_collection = col_pillar
ob_leveltransition.instance_collection = col_leveltransition
ob_health_pickup_001.instance_collection = col_health_pickup
ob_health_pickup.instance_collection = col_health_pickup
ob_player.instance_collection = col_player
ob_portal.instance_collection = col_portal
ob_nest_test.instance_collection = col_nest_test
ob_rock.instance_collection = col_rock
ob_rock_001.instance_collection = col_rock
ob_rock_002.instance_collection = col_rock
ob_rock_003.instance_collection = col_rock
ob_rock_004.instance_collection = col_rock
ob_rock_015.instance_collection = col_rock
ob_rock_016.instance_collection = col_rock
ob_rock_017.instance_collection = col_rock
ob_rock_018.instance_collection = col_rock
ob_rock_019.instance_collection = col_rock
ob_rock_020.instance_collection = col_rock
ob_rock_021.instance_collection = col_rock
ob_rock_pile_003.instance_collection = col_rock_pile
ob_rock_pile_001.instance_collection = col_rock_pile
ob_rock_pile_004.instance_collection = col_rock_pile
ob_rock_005.instance_collection = col_rock
ob_rock_006.instance_collection = col_rock
ob_rock_007.instance_collection = col_rock
ob_rock_008.instance_collection = col_rock
ob_rock_009.instance_collection = col_rock
ob_rock_010.instance_collection = col_rock
ob_rock_011.instance_collection = col_rock
ob_rock_012.instance_collection = col_rock
ob_rock_013.instance_collection = col_rock
ob_rock_014.instance_collection = col_rock
ob_rock_022.instance_collection = col_rock
ob_rock_023.instance_collection = col_rock
ob_rock_024.instance_collection = col_rock
ob_rock_025.instance_collection = col_rock
ob_rock_026.instance_collection = col_rock
ob_rock_027.instance_collection = col_rock
ob_rock_pile_002.instance_collection = col_rock_pile
ob_crystal.instance_collection = col_crystal
ob_crystal_001.instance_collection = col_crystal
ob_crystal_002.instance_collection = col_crystal
ob_crystal_003.instance_collection = col_crystal
ob_crystal_004.instance_collection = col_crystal
ob_crystal_005.instance_collection = col_crystal
ob_crystal_006.instance_collection = col_crystal
ob_crystal_007.instance_collection = col_crystal
ob_crystal_008.instance_collection = col_crystal
ob_crystal_009.instance_collection = col_crystal
ob_crystal_010.instance_collection = col_crystal
ob_crystal_011.instance_collection = col_crystal
ob_crystal_012.instance_collection = col_crystal

# ---- collection membership
scene.collection.objects.link(ob_camera)
scene.collection.objects.link(ob_ground)
scene.collection.objects.link(ob_light)
scene.collection.objects.link(ob_spot)
scene.collection.objects.link(ob_pillar_001)
scene.collection.objects.link(ob_pillar_003)
scene.collection.objects.link(ob_pillar_002)
scene.collection.objects.link(ob_pillar)
scene.collection.objects.link(ob_pillar_004)
scene.collection.objects.link(ob_pillar_005)
scene.collection.objects.link(ob_leveltransition)
scene.collection.objects.link(ob_health_pickup_001)
scene.collection.objects.link(ob_health_pickup)
scene.collection.objects.link(ob_player)
scene.collection.objects.link(ob_portal)
scene.collection.objects.link(ob_nest_test)
scene.collection.objects.link(ob_lighting_components_startlevel)
col_rocks.objects.link(ob_rock)
col_rocks.objects.link(ob_rock_001)
col_rocks.objects.link(ob_rock_002)
col_rocks.objects.link(ob_rock_003)
col_rocks.objects.link(ob_rock_004)
col_rocks.objects.link(ob_rock_015)
col_rocks.objects.link(ob_rock_016)
col_rocks.objects.link(ob_rock_017)
col_rocks.objects.link(ob_rock_018)
col_rocks.objects.link(ob_rock_019)
col_rocks.objects.link(ob_rock_020)
col_rocks.objects.link(ob_rock_021)
col_rocks.objects.link(ob_somemesh)
col_rocks.objects.link(ob_rock_pile_003)
col_rocks.objects.link(ob_rock_pile_001)
col_rocks.objects.link(ob_rock_pile_004)
col_rocks.objects.link(ob_rock_005)
col_rocks.objects.link(ob_rock_006)
col_rocks.objects.link(ob_rock_007)
col_rocks.objects.link(ob_rock_008)
col_rocks.objects.link(ob_rock_009)
col_rocks.objects.link(ob_rock_010)
col_rocks.objects.link(ob_rock_011)
col_rocks.objects.link(ob_rock_012)
col_rocks.objects.link(ob_rock_013)
col_rocks.objects.link(ob_rock_014)
col_rocks.objects.link(ob_rock_022)
col_rocks.objects.link(ob_rock_023)
col_rocks.objects.link(ob_rock_024)
col_rocks.objects.link(ob_rock_025)
col_rocks.objects.link(ob_rock_026)
col_rocks.objects.link(ob_rock_027)
col_sub_rocks.objects.link(ob_somemesh_001)
col_sub_rocks.objects.link(ob_rock_pile_002)
col_sub_rocks_1.objects.link(ob_somemesh_002)
col_crystals.objects.link(ob_crystal)
col_crystals.objects.link(ob_crystal_001)
col_crystals.objects.link(ob_crystal_002)
col_crystals.objects.link(ob_crystal_003)
col_crystals.objects.link(ob_crystal_004)
col_crystals.objects.link(ob_crystal_005)
col_crystals.objects.link(ob_crystal_006)
col_crystals.objects.link(ob_crystal_007)
col_crystals.objects.link(ob_crystal_008)
col_crystals.objects.link(ob_crystal_009)
col_crystals.objects.link(ob_crystal_010)
col_crystals.objects.link(ob_crystal_011)
col_crystals.objects.link(ob_crystal_012)
col_crystals.objects.link(ob_point)
col_crystals.objects.link(ob_point_001)
col_crystals.objects.link(ob_point_002)
col_pillar.objects.link(ob_pillar_geometry_001)
col_pillar.objects.link(ob_pillar_components_001)
col_pillar.objects.link(ob_pillar_collider_001)
col_leveltransition.objects.link(ob_leveltransition_components_002)
col_leveltransition.objects.link(ob_leveltransition_collider_002)
col_leveltransition_geometry_001.objects.link(ob_plane_005)
col_leveltransition_geometry_001.objects.link(ob_text_002)
col_health_pickup.objects.link(ob_health_pickup_geometry_001)
col_health_pickup.objects.link(ob_health_pickup_components_001)

# ---- scene / render settings (as saved in the file)
scene.camera = ob_camera
scene.frame_start = 1; scene.frame_end = 60; scene.frame_set(1)
scene.render.engine = 'BLENDER_EEVEE_NEXT'
scene.render.use_motion_blur = True
scene.cycles.sampling_pattern = 'TABULATED_SOBOL'
scene.eevee.use_gtao = True
scene.view_settings.view_transform = 'Filmic'
bpy.context.view_layer.update()
